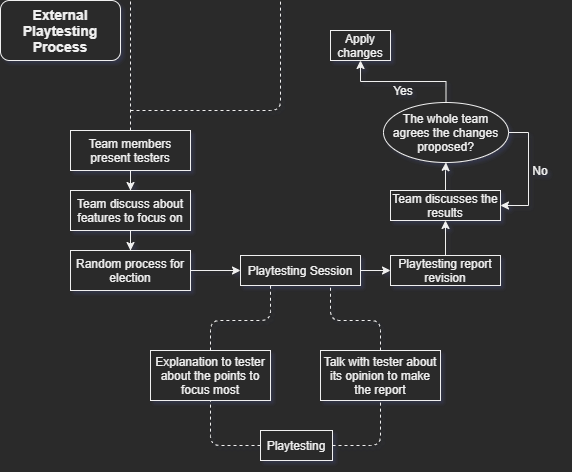

The diagram above was exported from draw.io. Its source (the exported page's mxGraphModel, read from the mxfile embedded in the PNG):
<mxGraphModel dx="852" dy="494" grid="1" gridSize="10" guides="1" tooltips="1" connect="1" arrows="1" fold="1" page="1" pageScale="1" pageWidth="827" pageHeight="1169" math="0" shadow="0">
  <root>
    <mxCell id="0" />
    <mxCell id="1" parent="0" />
    <mxCell id="dfWt3qV_KgzM12eeSqGI-2" value="&lt;font style=&quot;font-size: 14px&quot;&gt;&lt;b&gt;External Playtesting Process&lt;/b&gt;&lt;/font&gt;" style="rounded=1;whiteSpace=wrap;html=1;" parent="1" vertex="1">
      <mxGeometry x="20" y="20" width="120" height="60" as="geometry" />
    </mxCell>
    <mxCell id="dfWt3qV_KgzM12eeSqGI-10" value="No" style="text;html=1;strokeColor=none;fillColor=none;align=center;verticalAlign=middle;whiteSpace=wrap;rounded=0;" parent="1" vertex="1">
      <mxGeometry x="540" y="180" width="40" height="20" as="geometry" />
    </mxCell>
    <mxCell id="dfWt3qV_KgzM12eeSqGI-18" value="Yes" style="text;html=1;strokeColor=none;fillColor=none;align=center;verticalAlign=middle;whiteSpace=wrap;rounded=0;" parent="1" vertex="1">
      <mxGeometry x="403" y="100" width="40" height="20" as="geometry" />
    </mxCell>
    <mxCell id="JXemoetsuIb0XYkmfY17-1" value="" style="endArrow=none;dashed=1;html=1;exitX=0.5;exitY=0;exitDx=0;exitDy=0;" edge="1" parent="1" source="JXemoetsuIb0XYkmfY17-3">
      <mxGeometry width="50" height="50" relative="1" as="geometry">
        <mxPoint x="150" y="250" as="sourcePoint" />
        <mxPoint x="150" y="20" as="targetPoint" />
      </mxGeometry>
    </mxCell>
    <mxCell id="JXemoetsuIb0XYkmfY17-2" value="" style="endArrow=none;dashed=1;html=1;" edge="1" parent="1">
      <mxGeometry width="50" height="50" relative="1" as="geometry">
        <mxPoint x="150" y="130" as="sourcePoint" />
        <mxPoint x="300" y="20" as="targetPoint" />
        <Array as="points">
          <mxPoint x="300" y="130" />
        </Array>
      </mxGeometry>
    </mxCell>
    <mxCell id="JXemoetsuIb0XYkmfY17-9" value="" style="edgeStyle=orthogonalEdgeStyle;rounded=0;orthogonalLoop=1;jettySize=auto;html=1;" edge="1" parent="1" source="JXemoetsuIb0XYkmfY17-3" target="JXemoetsuIb0XYkmfY17-8">
      <mxGeometry relative="1" as="geometry" />
    </mxCell>
    <mxCell id="JXemoetsuIb0XYkmfY17-3" value="Team members present testers" style="rounded=0;whiteSpace=wrap;html=1;" vertex="1" parent="1">
      <mxGeometry x="90" y="150" width="120" height="40" as="geometry" />
    </mxCell>
    <mxCell id="JXemoetsuIb0XYkmfY17-7" value="" style="edgeStyle=orthogonalEdgeStyle;rounded=0;orthogonalLoop=1;jettySize=auto;html=1;" edge="1" parent="1" source="JXemoetsuIb0XYkmfY17-4" target="JXemoetsuIb0XYkmfY17-6">
      <mxGeometry relative="1" as="geometry" />
    </mxCell>
    <mxCell id="JXemoetsuIb0XYkmfY17-4" value="Random process for election" style="rounded=0;whiteSpace=wrap;html=1;" vertex="1" parent="1">
      <mxGeometry x="90" y="270" width="120" height="40" as="geometry" />
    </mxCell>
    <mxCell id="JXemoetsuIb0XYkmfY17-13" value="" style="edgeStyle=orthogonalEdgeStyle;rounded=0;orthogonalLoop=1;jettySize=auto;html=1;" edge="1" parent="1" source="JXemoetsuIb0XYkmfY17-6" target="JXemoetsuIb0XYkmfY17-12">
      <mxGeometry relative="1" as="geometry" />
    </mxCell>
    <mxCell id="JXemoetsuIb0XYkmfY17-6" value="Playtesting Session" style="rounded=0;whiteSpace=wrap;html=1;" vertex="1" parent="1">
      <mxGeometry x="260" y="275" width="120" height="30" as="geometry" />
    </mxCell>
    <mxCell id="JXemoetsuIb0XYkmfY17-11" value="" style="edgeStyle=orthogonalEdgeStyle;rounded=0;orthogonalLoop=1;jettySize=auto;html=1;" edge="1" parent="1" source="JXemoetsuIb0XYkmfY17-8" target="JXemoetsuIb0XYkmfY17-4">
      <mxGeometry relative="1" as="geometry" />
    </mxCell>
    <mxCell id="JXemoetsuIb0XYkmfY17-8" value="Team discuss about features to focus on" style="rounded=0;whiteSpace=wrap;html=1;" vertex="1" parent="1">
      <mxGeometry x="90" y="210" width="120" height="40" as="geometry" />
    </mxCell>
    <mxCell id="JXemoetsuIb0XYkmfY17-15" value="" style="edgeStyle=orthogonalEdgeStyle;rounded=0;orthogonalLoop=1;jettySize=auto;html=1;" edge="1" parent="1" source="JXemoetsuIb0XYkmfY17-12" target="JXemoetsuIb0XYkmfY17-14">
      <mxGeometry relative="1" as="geometry" />
    </mxCell>
    <mxCell id="JXemoetsuIb0XYkmfY17-12" value="Playtesting report revision" style="rounded=0;whiteSpace=wrap;html=1;" vertex="1" parent="1">
      <mxGeometry x="410" y="275" width="110" height="30" as="geometry" />
    </mxCell>
    <mxCell id="JXemoetsuIb0XYkmfY17-24" value="" style="edgeStyle=orthogonalEdgeStyle;rounded=0;orthogonalLoop=1;jettySize=auto;html=1;entryX=0.5;entryY=1;entryDx=0;entryDy=0;" edge="1" parent="1" source="JXemoetsuIb0XYkmfY17-14" target="JXemoetsuIb0XYkmfY17-25">
      <mxGeometry relative="1" as="geometry">
        <mxPoint x="465" y="180" as="targetPoint" />
      </mxGeometry>
    </mxCell>
    <mxCell id="JXemoetsuIb0XYkmfY17-14" value="Team discusses the results" style="rounded=0;whiteSpace=wrap;html=1;" vertex="1" parent="1">
      <mxGeometry x="410" y="210" width="110" height="30" as="geometry" />
    </mxCell>
    <mxCell id="JXemoetsuIb0XYkmfY17-16" value="" style="endArrow=none;dashed=1;html=1;entryX=0.25;entryY=1;entryDx=0;entryDy=0;exitX=0.5;exitY=0;exitDx=0;exitDy=0;" edge="1" parent="1" source="JXemoetsuIb0XYkmfY17-17" target="JXemoetsuIb0XYkmfY17-6">
      <mxGeometry width="50" height="50" relative="1" as="geometry">
        <mxPoint x="260" y="390" as="sourcePoint" />
        <mxPoint x="440" y="260" as="targetPoint" />
        <Array as="points">
          <mxPoint x="230" y="340" />
          <mxPoint x="290" y="340" />
        </Array>
      </mxGeometry>
    </mxCell>
    <mxCell id="JXemoetsuIb0XYkmfY17-17" value="Explanation to tester about the points to focus most" style="rounded=0;whiteSpace=wrap;html=1;" vertex="1" parent="1">
      <mxGeometry x="170" y="370" width="120" height="50" as="geometry" />
    </mxCell>
    <mxCell id="JXemoetsuIb0XYkmfY17-18" value="" style="endArrow=none;dashed=1;html=1;entryX=0.5;entryY=1;entryDx=0;entryDy=0;exitX=0;exitY=0.5;exitDx=0;exitDy=0;" edge="1" parent="1" source="JXemoetsuIb0XYkmfY17-19" target="JXemoetsuIb0XYkmfY17-17">
      <mxGeometry width="50" height="50" relative="1" as="geometry">
        <mxPoint x="300" y="490" as="sourcePoint" />
        <mxPoint x="440" y="450" as="targetPoint" />
        <Array as="points">
          <mxPoint x="230" y="465" />
        </Array>
      </mxGeometry>
    </mxCell>
    <mxCell id="JXemoetsuIb0XYkmfY17-19" value="Playtesting" style="rounded=0;whiteSpace=wrap;html=1;" vertex="1" parent="1">
      <mxGeometry x="280" y="450" width="72" height="30" as="geometry" />
    </mxCell>
    <mxCell id="JXemoetsuIb0XYkmfY17-20" value="" style="endArrow=none;dashed=1;html=1;exitX=1;exitY=0.5;exitDx=0;exitDy=0;entryX=0.5;entryY=1;entryDx=0;entryDy=0;" edge="1" parent="1" source="JXemoetsuIb0XYkmfY17-19" target="JXemoetsuIb0XYkmfY17-21">
      <mxGeometry width="50" height="50" relative="1" as="geometry">
        <mxPoint x="390" y="320" as="sourcePoint" />
        <mxPoint x="400" y="420" as="targetPoint" />
        <Array as="points">
          <mxPoint x="400" y="465" />
        </Array>
      </mxGeometry>
    </mxCell>
    <mxCell id="JXemoetsuIb0XYkmfY17-21" value="Talk with tester about its opinion to make the report" style="rounded=0;whiteSpace=wrap;html=1;" vertex="1" parent="1">
      <mxGeometry x="340" y="370" width="120" height="50" as="geometry" />
    </mxCell>
    <mxCell id="JXemoetsuIb0XYkmfY17-22" value="" style="endArrow=none;dashed=1;html=1;entryX=0.75;entryY=1;entryDx=0;entryDy=0;exitX=0.5;exitY=0;exitDx=0;exitDy=0;" edge="1" parent="1" source="JXemoetsuIb0XYkmfY17-21" target="JXemoetsuIb0XYkmfY17-6">
      <mxGeometry width="50" height="50" relative="1" as="geometry">
        <mxPoint x="340" y="370" as="sourcePoint" />
        <mxPoint x="400" y="305" as="targetPoint" />
        <Array as="points">
          <mxPoint x="400" y="340" />
          <mxPoint x="350" y="340" />
        </Array>
      </mxGeometry>
    </mxCell>
    <mxCell id="JXemoetsuIb0XYkmfY17-26" style="edgeStyle=orthogonalEdgeStyle;rounded=0;orthogonalLoop=1;jettySize=auto;html=1;exitX=0.5;exitY=0;exitDx=0;exitDy=0;entryX=0.5;entryY=1;entryDx=0;entryDy=0;" edge="1" parent="1" source="JXemoetsuIb0XYkmfY17-25" target="JXemoetsuIb0XYkmfY17-27">
      <mxGeometry relative="1" as="geometry">
        <mxPoint x="370" y="60" as="targetPoint" />
      </mxGeometry>
    </mxCell>
    <mxCell id="JXemoetsuIb0XYkmfY17-28" style="edgeStyle=orthogonalEdgeStyle;rounded=0;orthogonalLoop=1;jettySize=auto;html=1;exitX=1;exitY=0.5;exitDx=0;exitDy=0;entryX=1;entryY=0.5;entryDx=0;entryDy=0;" edge="1" parent="1" source="JXemoetsuIb0XYkmfY17-25" target="JXemoetsuIb0XYkmfY17-14">
      <mxGeometry relative="1" as="geometry" />
    </mxCell>
    <mxCell id="JXemoetsuIb0XYkmfY17-25" value="&lt;span&gt;The whole team agrees the changes proposed?&lt;/span&gt;" style="ellipse;whiteSpace=wrap;html=1;" vertex="1" parent="1">
      <mxGeometry x="403" y="122" width="125" height="60" as="geometry" />
    </mxCell>
    <mxCell id="JXemoetsuIb0XYkmfY17-27" value="Apply changes" style="rounded=0;whiteSpace=wrap;html=1;" vertex="1" parent="1">
      <mxGeometry x="350" y="50" width="60" height="30" as="geometry" />
    </mxCell>
  </root>
</mxGraphModel>